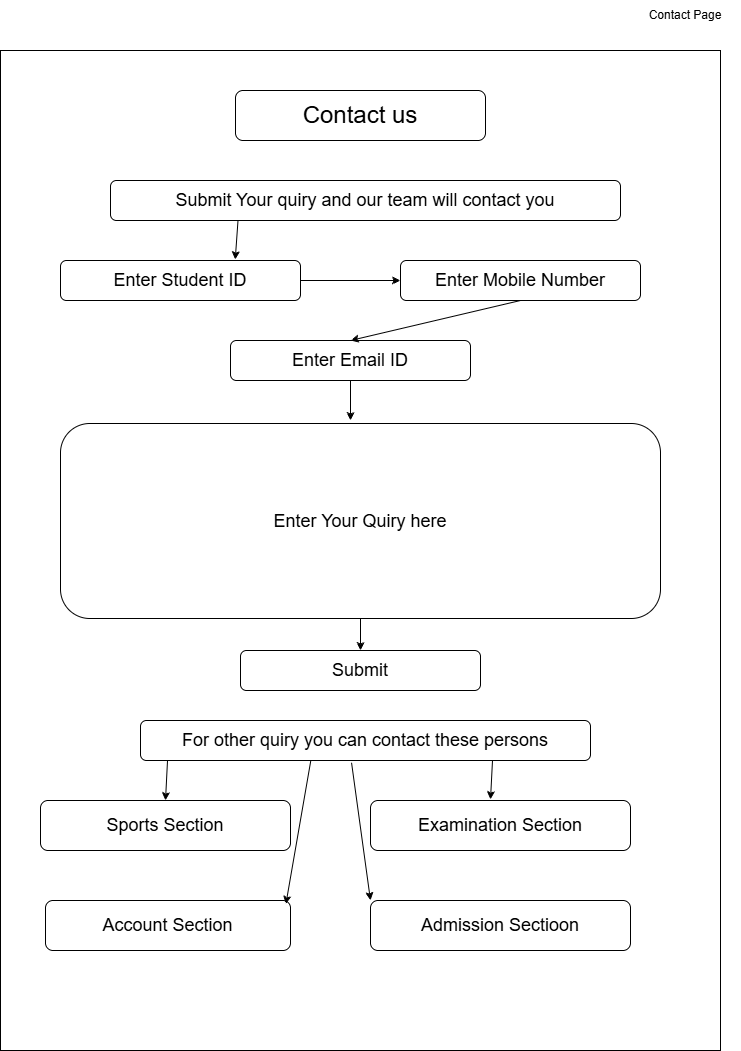

The diagram above was exported from draw.io. Its source (the exported page's mxGraphModel, read from the mxfile embedded in the PNG):
<mxGraphModel dx="1717" dy="2197" grid="1" gridSize="10" guides="1" tooltips="1" connect="1" arrows="1" fold="1" page="1" pageScale="1" pageWidth="850" pageHeight="1100" math="0" shadow="0">
  <root>
    <mxCell id="0" />
    <mxCell id="1" parent="0" />
    <mxCell id="V4-4uxPZcrL3xwy6DZwW-1" parent="1" style="text;html=1;whiteSpace=wrap;strokeColor=none;fillColor=none;align=center;verticalAlign=middle;rounded=0;" value="Contact Page" vertex="1">
      <mxGeometry height="30" width="110" x="690" y="-1070" as="geometry" />
    </mxCell>
    <mxCell id="V4-4uxPZcrL3xwy6DZwW-2" parent="1" style="rounded=0;whiteSpace=wrap;html=1;" value="&lt;span style=&quot;color: rgba(0, 0, 0, 0); font-family: monospace; font-size: 0px; text-align: start; white-space: nowrap;&quot;&gt;%3CmxGraphModel%3E%3Croot%3E%3CmxCell%20id%3D%220%22%2F%3E%3CmxCell%20id%3D%221%22%20parent%3D%220%22%2F%3E%3CmxCell%20id%3D%222%22%20parent%3D%221%22%20style%3D%22rounded%3D1%3BwhiteSpace%3Dwrap%3Bhtml%3D1%3B%22%20value%3D%22%26lt%3Bfont%20style%3D%26quot%3Bfont-size%3A%2018px%3B%26quot%3B%26gt%3BEnter%20Student%20ID%26lt%3B%2Ffont%26gt%3B%22%20vertex%3D%221%22%3E%3CmxGeometry%20height%3D%2240%22%20width%3D%22240%22%20x%3D%22120%22%20y%3D%22-810%22%20as%3D%22geometry%22%2F%3E%3C%2FmxCell%3E%3C%2Froot%3E%3C%2FmxGraphModel%3E&lt;/span&gt;" vertex="1">
      <mxGeometry height="1000" width="720" x="60" y="-1020" as="geometry" />
    </mxCell>
    <mxCell id="V4-4uxPZcrL3xwy6DZwW-4" parent="1" style="rounded=1;whiteSpace=wrap;html=1;" value="&lt;font style=&quot;font-size: 24px;&quot;&gt;Contact us&lt;/font&gt;" vertex="1">
      <mxGeometry height="50" width="250" x="295" y="-980" as="geometry" />
    </mxCell>
    <mxCell id="V4-4uxPZcrL3xwy6DZwW-5" parent="1" style="rounded=1;whiteSpace=wrap;html=1;" value="&lt;font style=&quot;font-size: 18px;&quot;&gt;Submit Your quiry and our team will contact you&lt;/font&gt;" vertex="1">
      <mxGeometry height="40" width="510" x="170" y="-890" as="geometry" />
    </mxCell>
    <mxCell id="V4-4uxPZcrL3xwy6DZwW-6" parent="1" style="rounded=1;whiteSpace=wrap;html=1;" value="&lt;font style=&quot;font-size: 18px;&quot;&gt;Enter Student ID&lt;/font&gt;" vertex="1">
      <mxGeometry height="40" width="240" x="120" y="-810" as="geometry" />
    </mxCell>
    <mxCell id="V4-4uxPZcrL3xwy6DZwW-7" parent="1" style="rounded=1;whiteSpace=wrap;html=1;" value="&lt;font style=&quot;font-size: 18px;&quot;&gt;Enter Mobile Number&lt;/font&gt;" vertex="1">
      <mxGeometry height="40" width="240" x="460" y="-810" as="geometry" />
    </mxCell>
    <mxCell id="V4-4uxPZcrL3xwy6DZwW-8" parent="1" style="rounded=1;whiteSpace=wrap;html=1;" value="&lt;font style=&quot;font-size: 18px;&quot;&gt;Enter Email ID&lt;/font&gt;" vertex="1">
      <mxGeometry height="40" width="240" x="290" y="-730" as="geometry" />
    </mxCell>
    <mxCell id="V4-4uxPZcrL3xwy6DZwW-9" parent="1" style="rounded=1;whiteSpace=wrap;html=1;align=center;" value="&lt;font style=&quot;font-size: 18px;&quot;&gt;Enter Your Quiry here&lt;/font&gt;" vertex="1">
      <mxGeometry height="195" width="600" x="120" y="-647" as="geometry" />
    </mxCell>
    <mxCell id="V4-4uxPZcrL3xwy6DZwW-10" parent="1" style="rounded=1;whiteSpace=wrap;html=1;" value="&lt;span style=&quot;font-size: 18px;&quot;&gt;Submit&lt;/span&gt;" vertex="1">
      <mxGeometry height="40" width="240" x="300" y="-420" as="geometry" />
    </mxCell>
    <mxCell id="V4-4uxPZcrL3xwy6DZwW-11" parent="1" style="rounded=1;whiteSpace=wrap;html=1;" value="&lt;span style=&quot;font-size: 18px;&quot;&gt;Sports Section&lt;/span&gt;" vertex="1">
      <mxGeometry height="50" width="250" x="100" y="-270" as="geometry" />
    </mxCell>
    <mxCell id="V4-4uxPZcrL3xwy6DZwW-12" parent="1" style="rounded=1;whiteSpace=wrap;html=1;" value="&lt;span style=&quot;font-size: 18px;&quot;&gt;For other quiry you can contact these persons&lt;/span&gt;" vertex="1">
      <mxGeometry height="40" width="450" x="200" y="-350" as="geometry" />
    </mxCell>
    <mxCell id="V4-4uxPZcrL3xwy6DZwW-13" parent="1" style="rounded=1;whiteSpace=wrap;html=1;" value="&lt;span style=&quot;font-size: 18px;&quot;&gt;Examination Section&lt;/span&gt;" vertex="1">
      <mxGeometry height="50" width="260" x="430" y="-270" as="geometry" />
    </mxCell>
    <mxCell id="V4-4uxPZcrL3xwy6DZwW-14" parent="1" style="rounded=1;whiteSpace=wrap;html=1;" value="&lt;span style=&quot;font-size: 18px;&quot;&gt;Account Section&lt;/span&gt;" vertex="1">
      <mxGeometry height="50" width="245" x="105" y="-170" as="geometry" />
    </mxCell>
    <mxCell id="V4-4uxPZcrL3xwy6DZwW-15" parent="1" style="rounded=1;whiteSpace=wrap;html=1;" value="&lt;span style=&quot;font-size: 18px;&quot;&gt;Admission Sectioon&lt;/span&gt;" vertex="1">
      <mxGeometry height="50" width="260" x="430" y="-170" as="geometry" />
    </mxCell>
    <mxCell id="wQ2P4QKr5I1TohXXh7N8-1" edge="1" parent="1" source="V4-4uxPZcrL3xwy6DZwW-5" style="endArrow=classic;html=1;rounded=0;exitX=0.25;exitY=1;exitDx=0;exitDy=0;entryX=0.728;entryY=-0.02;entryDx=0;entryDy=0;entryPerimeter=0;" target="V4-4uxPZcrL3xwy6DZwW-6" value="">
      <mxGeometry height="50" relative="1" width="50" as="geometry">
        <mxPoint x="670" y="-750" as="sourcePoint" />
        <mxPoint x="670" y="-690" as="targetPoint" />
      </mxGeometry>
    </mxCell>
    <mxCell id="wQ2P4QKr5I1TohXXh7N8-2" edge="1" parent="1" source="V4-4uxPZcrL3xwy6DZwW-6" style="endArrow=classic;html=1;rounded=0;entryX=0;entryY=0.5;entryDx=0;entryDy=0;exitX=1;exitY=0.5;exitDx=0;exitDy=0;" target="V4-4uxPZcrL3xwy6DZwW-7" value="">
      <mxGeometry height="50" relative="1" width="50" as="geometry">
        <mxPoint x="652" y="-740" as="sourcePoint" />
        <mxPoint x="650" y="-701" as="targetPoint" />
      </mxGeometry>
    </mxCell>
    <mxCell id="wQ2P4QKr5I1TohXXh7N8-3" edge="1" parent="1" source="V4-4uxPZcrL3xwy6DZwW-7" style="endArrow=classic;html=1;rounded=0;exitX=0.5;exitY=1;exitDx=0;exitDy=0;entryX=0.5;entryY=0;entryDx=0;entryDy=0;" target="V4-4uxPZcrL3xwy6DZwW-8" value="">
      <mxGeometry height="50" relative="1" width="50" as="geometry">
        <mxPoint x="602" y="-740" as="sourcePoint" />
        <mxPoint x="600" y="-701" as="targetPoint" />
      </mxGeometry>
    </mxCell>
    <mxCell id="wQ2P4QKr5I1TohXXh7N8-4" edge="1" parent="1" source="V4-4uxPZcrL3xwy6DZwW-8" style="endArrow=classic;html=1;rounded=0;exitX=0.5;exitY=1;exitDx=0;exitDy=0;" value="">
      <mxGeometry height="50" relative="1" width="50" as="geometry">
        <mxPoint x="612" y="-700" as="sourcePoint" />
        <mxPoint x="410" y="-650" as="targetPoint" />
      </mxGeometry>
    </mxCell>
    <mxCell id="wQ2P4QKr5I1TohXXh7N8-5" edge="1" parent="1" source="V4-4uxPZcrL3xwy6DZwW-9" style="endArrow=classic;html=1;rounded=0;exitX=0.5;exitY=1;exitDx=0;exitDy=0;entryX=0.5;entryY=0;entryDx=0;entryDy=0;" target="V4-4uxPZcrL3xwy6DZwW-10" value="">
      <mxGeometry height="50" relative="1" width="50" as="geometry">
        <mxPoint x="692" y="-420" as="sourcePoint" />
        <mxPoint x="690" y="-381" as="targetPoint" />
      </mxGeometry>
    </mxCell>
    <mxCell id="wQ2P4QKr5I1TohXXh7N8-6" edge="1" parent="1" source="V4-4uxPZcrL3xwy6DZwW-12" style="endArrow=classic;html=1;rounded=0;exitX=0.06;exitY=1.008;exitDx=0;exitDy=0;entryX=0.5;entryY=0;entryDx=0;entryDy=0;exitPerimeter=0;" target="V4-4uxPZcrL3xwy6DZwW-11" value="">
      <mxGeometry height="50" relative="1" width="50" as="geometry">
        <mxPoint x="702" y="-400" as="sourcePoint" />
        <mxPoint x="700" y="-361" as="targetPoint" />
      </mxGeometry>
    </mxCell>
    <mxCell id="wQ2P4QKr5I1TohXXh7N8-7" edge="1" parent="1" source="V4-4uxPZcrL3xwy6DZwW-2" style="endArrow=classic;html=1;rounded=0;exitX=0.431;exitY=0.71;exitDx=0;exitDy=0;entryX=0.981;entryY=0.074;entryDx=0;entryDy=0;entryPerimeter=0;exitPerimeter=0;" target="V4-4uxPZcrL3xwy6DZwW-14" value="">
      <mxGeometry height="50" relative="1" width="50" as="geometry">
        <mxPoint x="402" y="-260" as="sourcePoint" />
        <mxPoint x="400" y="-221" as="targetPoint" />
      </mxGeometry>
    </mxCell>
    <mxCell id="wQ2P4QKr5I1TohXXh7N8-8" edge="1" parent="1" source="V4-4uxPZcrL3xwy6DZwW-12" style="endArrow=classic;html=1;rounded=0;entryX=0;entryY=0;entryDx=0;entryDy=0;exitX=0.469;exitY=1.056;exitDx=0;exitDy=0;exitPerimeter=0;" target="V4-4uxPZcrL3xwy6DZwW-15" value="">
      <mxGeometry height="50" relative="1" width="50" as="geometry">
        <mxPoint x="410" y="-300" as="sourcePoint" />
        <mxPoint x="400" y="-181" as="targetPoint" />
      </mxGeometry>
    </mxCell>
    <mxCell id="wQ2P4QKr5I1TohXXh7N8-9" edge="1" parent="1" style="endArrow=classic;html=1;rounded=0;exitX=0.25;exitY=1;exitDx=0;exitDy=0;entryX=0.728;entryY=-0.02;entryDx=0;entryDy=0;entryPerimeter=0;" value="">
      <mxGeometry height="50" relative="1" width="50" as="geometry">
        <mxPoint x="552" y="-310" as="sourcePoint" />
        <mxPoint x="550" y="-271" as="targetPoint" />
      </mxGeometry>
    </mxCell>
  </root>
</mxGraphModel>